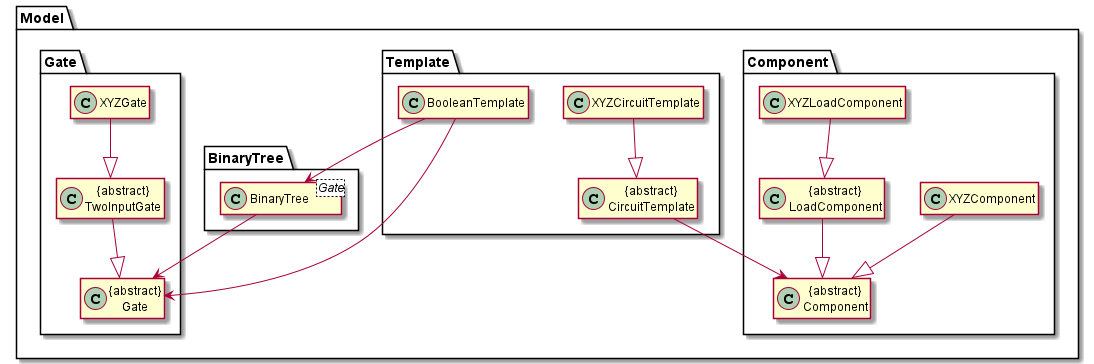

The diagram above was rendered by PlantUML. Its source (embedded in the PNG):
@startuml

hide member

package Model {
package Template {
    Class XYZCircuitTemplate
    Class "{abstract}\nCircuitTemplate" as CircuitTemplate
    Class BooleanTemplate
}

package Component {

    Class XYZComponent
    Class XYZLoadComponent
    Class "{abstract}\nComponent" as Component
    Class "{abstract}\nLoadComponent" as LoadComponent

}

package Gate {
    Class XYZGate
    Class "{abstract}\nTwoInputGate" as TwoInput
    Class "{abstract}\nGate" as Gate
}

package BinaryTree {
    Class BinaryTree<Gate>
}
}

XYZCircuitTemplate --|> CircuitTemplate

CircuitTemplate --> Component
LoadComponent --|> Component
XYZComponent --|> Component
XYZLoadComponent --|> LoadComponent

BooleanTemplate --> BinaryTree
BooleanTemplate --> Gate
BinaryTree --> Gate

XYZGate --|> TwoInput
TwoInput --|> Gate

@enduml